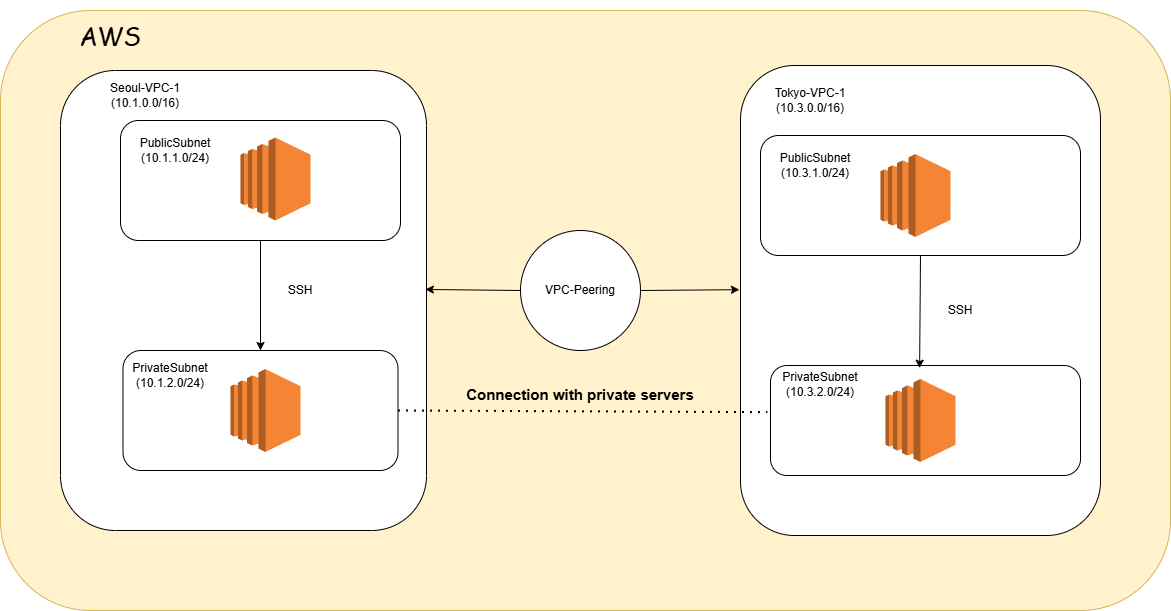

The diagram above was exported from draw.io. Its source (the exported page's mxGraphModel, read from the mxfile embedded in the PNG):
<mxGraphModel dx="1221" dy="759" grid="1" gridSize="10" guides="1" tooltips="1" connect="1" arrows="1" fold="1" page="1" pageScale="1" pageWidth="827" pageHeight="1169" math="0" shadow="0">
  <root>
    <mxCell id="0" />
    <mxCell id="1" parent="0" />
    <mxCell id="BxhxQgXZ6cSrCo_Ph0ry-1" value="" style="rounded=1;whiteSpace=wrap;html=1;fillColor=#fff2cc;strokeColor=#d6b656;" vertex="1" parent="1">
      <mxGeometry x="10" y="40" width="1170" height="600" as="geometry" />
    </mxCell>
    <mxCell id="BxhxQgXZ6cSrCo_Ph0ry-2" value="AWS" style="text;html=1;align=center;verticalAlign=middle;whiteSpace=wrap;rounded=0;fontSize=25;fontFamily=Comic Sans MS;" vertex="1" parent="1">
      <mxGeometry x="60" y="30" width="120" height="70" as="geometry" />
    </mxCell>
    <mxCell id="BxhxQgXZ6cSrCo_Ph0ry-3" value="" style="rounded=1;whiteSpace=wrap;html=1;" vertex="1" parent="1">
      <mxGeometry x="70" y="100" width="366" height="460" as="geometry" />
    </mxCell>
    <mxCell id="BxhxQgXZ6cSrCo_Ph0ry-5" value="" style="rounded=1;whiteSpace=wrap;html=1;" vertex="1" parent="1">
      <mxGeometry x="750" y="95" width="360" height="470" as="geometry" />
    </mxCell>
    <mxCell id="BxhxQgXZ6cSrCo_Ph0ry-6" value="Seoul-VPC-1 (10.1.0.0/16)" style="text;html=1;align=center;verticalAlign=middle;whiteSpace=wrap;rounded=0;" vertex="1" parent="1">
      <mxGeometry x="100" y="110" width="110" height="30" as="geometry" />
    </mxCell>
    <mxCell id="BxhxQgXZ6cSrCo_Ph0ry-7" value="Tokyo-VPC-1 (10.3.0.0/16)" style="text;html=1;align=center;verticalAlign=middle;whiteSpace=wrap;rounded=0;" vertex="1" parent="1">
      <mxGeometry x="770" y="115" width="100" height="30" as="geometry" />
    </mxCell>
    <mxCell id="BxhxQgXZ6cSrCo_Ph0ry-8" value="" style="rounded=1;whiteSpace=wrap;html=1;" vertex="1" parent="1">
      <mxGeometry x="130" y="150" width="280" height="120" as="geometry" />
    </mxCell>
    <mxCell id="BxhxQgXZ6cSrCo_Ph0ry-9" value="" style="rounded=1;whiteSpace=wrap;html=1;" vertex="1" parent="1">
      <mxGeometry x="132.5" y="380" width="275" height="120" as="geometry" />
    </mxCell>
    <mxCell id="BxhxQgXZ6cSrCo_Ph0ry-10" value="" style="rounded=1;whiteSpace=wrap;html=1;" vertex="1" parent="1">
      <mxGeometry x="770" y="165" width="320" height="120" as="geometry" />
    </mxCell>
    <mxCell id="BxhxQgXZ6cSrCo_Ph0ry-11" value="" style="rounded=1;whiteSpace=wrap;html=1;" vertex="1" parent="1">
      <mxGeometry x="780" y="395" width="310" height="110" as="geometry" />
    </mxCell>
    <mxCell id="BxhxQgXZ6cSrCo_Ph0ry-12" value="VPC-Peering" style="ellipse;whiteSpace=wrap;html=1;aspect=fixed;" vertex="1" parent="1">
      <mxGeometry x="530" y="260" width="120" height="120" as="geometry" />
    </mxCell>
    <mxCell id="BxhxQgXZ6cSrCo_Ph0ry-13" value="" style="endArrow=classic;html=1;rounded=0;exitX=0;exitY=0.5;exitDx=0;exitDy=0;entryX=0.997;entryY=0.476;entryDx=0;entryDy=0;entryPerimeter=0;" edge="1" parent="1" source="BxhxQgXZ6cSrCo_Ph0ry-12" target="BxhxQgXZ6cSrCo_Ph0ry-3">
      <mxGeometry width="50" height="50" relative="1" as="geometry">
        <mxPoint x="510" y="330" as="sourcePoint" />
        <mxPoint x="560" y="280" as="targetPoint" />
      </mxGeometry>
    </mxCell>
    <mxCell id="BxhxQgXZ6cSrCo_Ph0ry-14" value="" style="endArrow=classic;html=1;rounded=0;exitX=1;exitY=0.5;exitDx=0;exitDy=0;entryX=-0.003;entryY=0.477;entryDx=0;entryDy=0;entryPerimeter=0;" edge="1" parent="1" source="BxhxQgXZ6cSrCo_Ph0ry-12" target="BxhxQgXZ6cSrCo_Ph0ry-5">
      <mxGeometry width="50" height="50" relative="1" as="geometry">
        <mxPoint x="510" y="330" as="sourcePoint" />
        <mxPoint x="560" y="280" as="targetPoint" />
      </mxGeometry>
    </mxCell>
    <mxCell id="BxhxQgXZ6cSrCo_Ph0ry-15" value="" style="endArrow=classic;html=1;rounded=0;exitX=0.5;exitY=1;exitDx=0;exitDy=0;entryX=0.5;entryY=0;entryDx=0;entryDy=0;" edge="1" parent="1" source="BxhxQgXZ6cSrCo_Ph0ry-8" target="BxhxQgXZ6cSrCo_Ph0ry-9">
      <mxGeometry width="50" height="50" relative="1" as="geometry">
        <mxPoint x="510" y="330" as="sourcePoint" />
        <mxPoint x="560" y="280" as="targetPoint" />
      </mxGeometry>
    </mxCell>
    <mxCell id="BxhxQgXZ6cSrCo_Ph0ry-16" value="PublicSubnet (10.1.1.0/24)" style="text;html=1;align=center;verticalAlign=middle;whiteSpace=wrap;rounded=0;" vertex="1" parent="1">
      <mxGeometry x="140" y="165" width="90" height="30" as="geometry" />
    </mxCell>
    <mxCell id="BxhxQgXZ6cSrCo_Ph0ry-17" value="SSH" style="text;html=1;align=center;verticalAlign=middle;whiteSpace=wrap;rounded=0;" vertex="1" parent="1">
      <mxGeometry x="280" y="305" width="60" height="30" as="geometry" />
    </mxCell>
    <mxCell id="BxhxQgXZ6cSrCo_Ph0ry-18" value="PrivateSubnet&lt;div&gt;(10.1.2.0/24)&lt;/div&gt;" style="text;html=1;align=center;verticalAlign=middle;whiteSpace=wrap;rounded=0;" vertex="1" parent="1">
      <mxGeometry x="150" y="390" width="60" height="30" as="geometry" />
    </mxCell>
    <mxCell id="BxhxQgXZ6cSrCo_Ph0ry-19" value="" style="outlineConnect=0;dashed=0;verticalLabelPosition=bottom;verticalAlign=top;align=center;html=1;shape=mxgraph.aws3.ec2;fillColor=#F58534;gradientColor=none;" vertex="1" parent="1">
      <mxGeometry x="250" y="167" width="70" height="83" as="geometry" />
    </mxCell>
    <mxCell id="BxhxQgXZ6cSrCo_Ph0ry-20" value="" style="outlineConnect=0;dashed=0;verticalLabelPosition=bottom;verticalAlign=top;align=center;html=1;shape=mxgraph.aws3.ec2;fillColor=#F58534;gradientColor=none;" vertex="1" parent="1">
      <mxGeometry x="240" y="398.5" width="70" height="83" as="geometry" />
    </mxCell>
    <mxCell id="BxhxQgXZ6cSrCo_Ph0ry-21" value="" style="outlineConnect=0;dashed=0;verticalLabelPosition=bottom;verticalAlign=top;align=center;html=1;shape=mxgraph.aws3.ec2;fillColor=#F58534;gradientColor=none;" vertex="1" parent="1">
      <mxGeometry x="895" y="408.5" width="70" height="83" as="geometry" />
    </mxCell>
    <mxCell id="BxhxQgXZ6cSrCo_Ph0ry-22" value="" style="outlineConnect=0;dashed=0;verticalLabelPosition=bottom;verticalAlign=top;align=center;html=1;shape=mxgraph.aws3.ec2;fillColor=#F58534;gradientColor=none;" vertex="1" parent="1">
      <mxGeometry x="890" y="183.5" width="70" height="83" as="geometry" />
    </mxCell>
    <mxCell id="BxhxQgXZ6cSrCo_Ph0ry-23" value="" style="endArrow=classic;html=1;rounded=0;exitX=0.5;exitY=1;exitDx=0;exitDy=0;entryX=0.481;entryY=0.024;entryDx=0;entryDy=0;entryPerimeter=0;" edge="1" parent="1" source="BxhxQgXZ6cSrCo_Ph0ry-10" target="BxhxQgXZ6cSrCo_Ph0ry-11">
      <mxGeometry width="50" height="50" relative="1" as="geometry">
        <mxPoint x="510" y="330" as="sourcePoint" />
        <mxPoint x="560" y="280" as="targetPoint" />
      </mxGeometry>
    </mxCell>
    <mxCell id="BxhxQgXZ6cSrCo_Ph0ry-24" value="SSH" style="text;html=1;align=center;verticalAlign=middle;whiteSpace=wrap;rounded=0;" vertex="1" parent="1">
      <mxGeometry x="940" y="325" width="60" height="30" as="geometry" />
    </mxCell>
    <mxCell id="BxhxQgXZ6cSrCo_Ph0ry-25" value="PublicSubnet (10.3.1.0/24)" style="text;html=1;align=center;verticalAlign=middle;whiteSpace=wrap;rounded=0;" vertex="1" parent="1">
      <mxGeometry x="780" y="180" width="90" height="30" as="geometry" />
    </mxCell>
    <mxCell id="BxhxQgXZ6cSrCo_Ph0ry-26" value="PrivateSubnet&lt;div&gt;(10.3.2.0/24)&lt;/div&gt;" style="text;html=1;align=center;verticalAlign=middle;whiteSpace=wrap;rounded=0;" vertex="1" parent="1">
      <mxGeometry x="800" y="398.5" width="60" height="30" as="geometry" />
    </mxCell>
    <mxCell id="BxhxQgXZ6cSrCo_Ph0ry-27" value="" style="endArrow=none;dashed=1;html=1;dashPattern=1 3;strokeWidth=2;rounded=0;exitX=1;exitY=0.5;exitDx=0;exitDy=0;entryX=-0.01;entryY=0.424;entryDx=0;entryDy=0;entryPerimeter=0;" edge="1" parent="1" source="BxhxQgXZ6cSrCo_Ph0ry-9" target="BxhxQgXZ6cSrCo_Ph0ry-11">
      <mxGeometry width="50" height="50" relative="1" as="geometry">
        <mxPoint x="510" y="330" as="sourcePoint" />
        <mxPoint x="560" y="280" as="targetPoint" />
      </mxGeometry>
    </mxCell>
    <mxCell id="BxhxQgXZ6cSrCo_Ph0ry-28" value="Connection with private servers" style="text;html=1;align=center;verticalAlign=middle;whiteSpace=wrap;rounded=0;fontStyle=1;fontSize=15;" vertex="1" parent="1">
      <mxGeometry x="460" y="408.5" width="260" height="30" as="geometry" />
    </mxCell>
  </root>
</mxGraphModel>